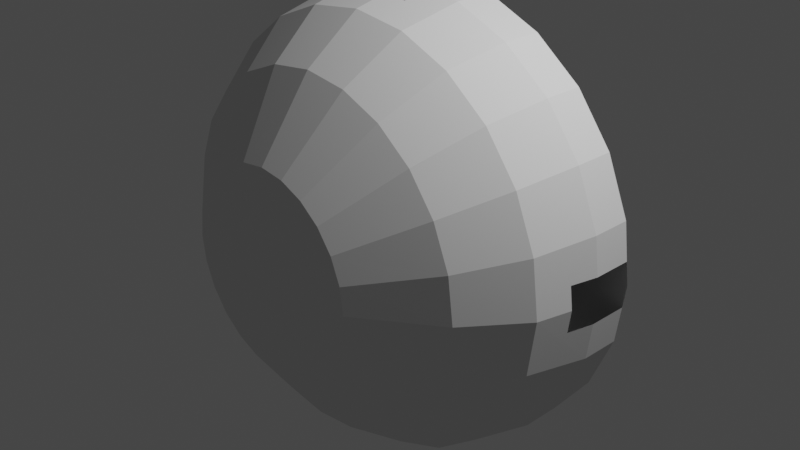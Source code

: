 # Source: sspx-dome-5-1-iva.blend  (saved by Blender 3.1.7; exported with 4.5.12 LTS)
import bpy
from mathutils import Matrix  # noqa: F401  (used for matrix-valued properties, if any)

bpy.ops.wm.read_factory_settings(use_empty=True)
scene = bpy.context.scene
scene.name = 'Scene'

# ---- collections
col_collection = bpy.data.collections.new('Collection'); scene.collection.children.link(col_collection)

# ---- world
world_world = bpy.data.worlds.new('World'); scene.world = world_world
world_world.use_nodes = True; world_world.node_tree.nodes.clear()
_N = world_world.node_tree.nodes; _L = world_world.node_tree.links
n0 = _N.new('ShaderNodeOutputWorld'); n0.name = 'World Output'; n0.location = (300, 300)
n1 = _N.new('ShaderNodeBackground'); n1.name = 'Background'; n1.location = (10, 300)
n1.inputs[0].default_value = (0.05088, 0.05088, 0.05088, 1.0)
_L.new(n1.outputs[0], n0.inputs[0])
n0.is_active_output = True
world_world.color = (0.05088, 0.05088, 0.05088)
world_world.use_sun_shadow = False
world_world.sun_shadow_jitter_overblur = 0.0

# ---- cameras
cam_camera = bpy.data.cameras.new('Camera')
cam_camera.clip_end = 100.0
cam_camera.ortho_scale = 7.314

# ---- lights
light_light = bpy.data.lights.new('Light', 'POINT')
light_light.transmission_factor = 0.0
light_light.energy = 1000.0
light_light.shadow_soft_size = 0.1
light_light.shadow_maximum_resolution = 0.006
light_light.use_absolute_resolution = True

# ---- meshes
me_shellcollider_collider = bpy.data.meshes.new('shellCollider.collider')
me_shellcollider_collider.from_pydata([(0.2376, 0.128, 2.384), (0.2376, 0.5517, 2.384), (0.625, 0.128, 2.333), (0.625, 0.5517, 2.333), (1.207, 0.5517, 2.091), (1.207, 0.128, 2.091), (1.708, 0.5517, 1.708), (1.708, 0.128, 1.708), (2.091, 0.5517, 1.207), (2.091, 0.128, 1.207), (2.333, 0.5517, 0.625), (2.333, 0.128, 0.625), (2.384, 0.128, 0.2376), (2.384, 0.5517, 0.2376), (2.384, 0.5517, -0.2376), (2.333, 0.5517, -0.625), (2.384, 0.128, -0.2376), (2.333, 0.128, -0.625), (2.091, 0.5517, -1.207), (2.091, 0.128, -1.208), (1.708, 0.5517, -1.708), (1.708, 0.128, -1.708), (1.207, 0.5517, -2.091), (1.207, 0.128, -2.091), (0.625, 0.5517, -2.333), (0.625, 0.128, -2.333), (0.2376, 0.128, -2.384), (0.2376, 0.5517, -2.384), (-0.2376, 0.5517, -2.384), (-0.625, 0.5517, -2.333), (-0.2376, 0.128, -2.384), (-0.625, 0.128, -2.333), (-1.207, 0.5517, -2.091), (-1.207, 0.128, -2.091), (-1.708, 0.5517, -1.708), (-1.708, 0.128, -1.708), (-2.091, 0.5517, -1.207), (-2.091, 0.128, -1.207), (-2.333, 0.5517, -0.625), (-2.333, 0.128, -0.625), (-2.384, 0.128, -0.2376), (-2.384, 0.5517, -0.2376), (-2.384, 0.128, 0.2376), (-2.384, 0.5517, 0.2376), (-2.333, 0.128, 0.625), (-2.333, 0.5517, 0.625), (-2.091, 0.5517, 1.207), (-2.091, 0.128, 1.207), (-1.708, 0.5517, 1.708), (-1.708, 0.128, 1.708), (-1.208, 0.5517, 2.091), (-1.208, 0.128, 2.091), (-0.2376, 0.128, 2.384), (-0.2376, -0.1567, 2.319), (-0.625, 0.128, 2.333), (3.33e-09, -0.1567, 2.35), (3.781e-09, -0.523, 2.267), (-0.5867, -0.523, 2.189), (-0.625, 0.5517, 2.333), (-0.2376, 0.5517, 2.384), (2.98e-09, 0.5517, 2.415), (-2.415, 0.5517, 1.407e-07), (-2.081e-07, 0.5517, -2.415), (2.415, 0.5517, 6.3e-09), (-1.295, -1.105, -1.295), (-0.9154, -1.105, -1.586), (-1.603, -0.523, -1.603), (-1.133, -0.523, -1.963), (1.133, -0.523, 1.963), (0.5867, -0.523, 2.189), (2.35, -0.1567, -1.659e-07), (2.319, -0.1567, -0.2376), (2.267, -0.523, -2.043e-07), (2.189, -0.523, -0.5867), (0.2376, -0.1567, -2.319), (-2.021e-07, -0.1567, -2.35), (-1.944e-07, -0.523, -2.267), (0.5867, -0.523, -2.189), (-2.189, -0.523, -0.5867), (-1.963, -0.523, -1.133), (-1.133, -0.523, 1.963), (-1.603, -0.523, 1.603), (2.189, -0.523, 0.5867), (1.963, -0.523, 1.133), (1.133, -0.523, -1.963), (1.603, -0.523, -1.603), (-1.963, -0.523, 1.133), (-2.189, -0.523, 0.5867), (1.603, -0.523, 1.603), (1.963, -0.523, -1.133), (0.2376, -0.1567, 2.319), (-0.2376, -0.1567, -2.319), (-0.5867, -0.523, -2.189), (-2.319, -0.1567, -0.2376), (-2.35, -0.1567, -3.512e-08), (-2.267, -0.523, -7.82e-08), (2.319, -0.1567, 0.2376), (-2.319, -0.1567, 0.2376), (0.9177, -1.66, 0.5298), (0.7493, -1.66, 0.7493), (1.586, -1.105, 0.9154), (1.295, -1.105, 1.295), (1.586, -1.105, -0.9154), (1.768, -1.105, -0.4739), (-0.4739, -1.105, 1.768), (-0.9154, -1.105, 1.586), (0.4739, -1.105, 1.768), (-3.843e-10, -1.105, 1.831), (-1.586, -1.105, -0.9154), (1.295, -1.105, -1.295), (0.9154, -1.105, 1.586), (-1.768, -1.105, -0.4739), (0.9154, -1.105, -1.586), (-1.831, -1.105, -1.606e-07), (0.4739, -1.105, -1.768), (-1.768, -1.105, 0.4739), (-1.604e-07, -1.105, -1.831), (1.768, -1.105, 0.4739), (-1.586, -1.105, 0.9154), (-0.4739, -1.105, -1.768), (1.831, -1.105, -2.624e-07), (-1.295, -1.105, 1.295), (-0.3462, -1.856, -0.3462), (-0.2448, -1.856, -0.424), (-0.7493, -1.66, -0.7493), (-0.5298, -1.66, -0.9177), (-1.024, -1.66, 0.2743), (-1.06, -1.66, -2.54e-07), (-8.392e-08, -1.66, -1.06), (0.2743, -1.66, -1.024), (1.024, -1.66, 0.2743), (-0.9177, -1.66, 0.5298), (-0.2743, -1.66, -1.024), (1.06, -1.66, -3.129e-07), (-0.7493, -1.66, 0.7493), (1.024, -1.66, -0.2743), (-0.5298, -1.66, 0.9177), (0.9177, -1.66, -0.5298), (-0.2743, -1.66, 1.024), (0.2743, -1.66, 1.024), (8.722e-09, -1.66, 1.06), (-0.9177, -1.66, -0.5298), (0.7493, -1.66, -0.7493), (0.5298, -1.66, 0.9177), (-1.024, -1.66, -0.2743), (0.5298, -1.66, -0.9177), (-0.4896, -1.856, -2.836e-07), (-0.473, -1.856, 0.1267), (-0.473, -1.856, -0.1267), (-0.424, -1.856, 0.2448), (-0.3462, -1.856, 0.3462), (-0.2448, -1.856, 0.424), (-0.1267, -1.856, 0.473), (-2.873e-08, -1.856, 0.4896), (0.1267, -1.856, 0.473), (0.2448, -1.856, 0.424), (0.3462, -1.856, 0.3462), (0.424, -1.856, 0.2448), (0.473, -1.856, 0.1267), (0.4896, -1.856, -3.108e-07), (0.473, -1.856, -0.1267), (0.424, -1.856, -0.2448), (0.3462, -1.856, -0.3462), (0.2448, -1.856, -0.424), (0.1267, -1.856, -0.473), (-7.154e-08, -1.856, -0.4896), (-0.1267, -1.856, -0.473), (-0.424, -1.856, -0.2448)], [], [(0, 1, 2), (3, 2, 1), (5, 3, 4), (2, 3, 5), (7, 4, 6), (5, 4, 7), (9, 6, 8), (7, 6, 9), (11, 8, 10), (9, 8, 11), (11, 13, 12), (10, 13, 11), (15, 16, 14), (17, 16, 15), (19, 15, 18), (17, 15, 19), (21, 18, 20), (19, 18, 21), (23, 20, 22), (21, 20, 23), (25, 22, 24), (23, 22, 25), (25, 27, 26), (24, 27, 25), (29, 30, 28), (31, 30, 29), (33, 29, 32), (31, 29, 33), (35, 32, 34), (33, 32, 35), (37, 34, 36), (35, 34, 37), (39, 36, 38), (37, 36, 39), (39, 41, 40), (38, 41, 39), (43, 44, 42), (45, 44, 43), (47, 45, 46), (44, 45, 47), (49, 46, 48), (47, 46, 49), (51, 48, 50), (49, 48, 51), (53, 54, 52), (56, 53, 55), (54, 56, 57), (54, 53, 56), (54, 50, 58), (51, 50, 54), (54, 59, 52), (58, 59, 54), (1, 4, 3), (59, 1, 60), (50, 59, 58), (46, 50, 48), (43, 46, 45), (41, 43, 61), (36, 41, 38), (32, 36, 34), (28, 32, 29), (27, 28, 62), (22, 27, 24), (18, 22, 20), (14, 18, 15), (13, 14, 63), (8, 13, 10), (4, 8, 6), (59, 4, 1), (46, 59, 50), (41, 46, 43), (32, 41, 36), (27, 32, 28), (18, 27, 22), (13, 18, 14), (4, 13, 8), (46, 4, 59), (32, 46, 41), (18, 32, 27), (4, 18, 13), (32, 4, 46), (4, 32, 18), (65, 66, 64), (67, 66, 65), (69, 5, 68), (2, 5, 69), (71, 72, 70), (17, 71, 16), (72, 17, 73), (72, 71, 17), (74, 25, 26), (76, 74, 75), (25, 76, 77), (25, 74, 76), (79, 39, 78), (37, 39, 79), (81, 51, 80), (49, 51, 81), (83, 11, 82), (9, 11, 83), (85, 23, 84), (21, 23, 85), (67, 35, 66), (33, 35, 67), (87, 47, 86), (44, 47, 87), (68, 7, 88), (5, 7, 68), (73, 19, 89), (17, 19, 73), (55, 69, 56), (0, 2, 90), (90, 69, 55), (69, 90, 2), (91, 76, 75), (31, 91, 30), (76, 31, 92), (76, 91, 31), (93, 39, 40), (95, 93, 94), (39, 95, 78), (39, 93, 95), (80, 54, 57), (51, 54, 80), (96, 11, 12), (72, 96, 70), (11, 72, 82), (11, 96, 72), (84, 25, 77), (23, 25, 84), (66, 37, 79), (35, 37, 66), (86, 49, 81), (47, 49, 86), (88, 9, 83), (7, 9, 88), (89, 21, 85), (19, 21, 89), (92, 33, 67), (31, 33, 92), (94, 87, 95), (44, 97, 42), (97, 87, 94), (87, 97, 44), (99, 100, 98), (101, 100, 99), (103, 89, 102), (73, 89, 103), (105, 57, 104), (80, 57, 105), (107, 69, 106), (56, 69, 107), (64, 79, 108), (66, 79, 64), (102, 85, 109), (89, 85, 102), (104, 56, 107), (57, 56, 104), (106, 68, 110), (69, 68, 106), (108, 78, 111), (79, 78, 108), (109, 84, 112), (85, 84, 109), (110, 88, 101), (68, 88, 110), (111, 95, 113), (78, 95, 111), (112, 77, 114), (84, 77, 112), (101, 83, 100), (88, 83, 101), (113, 87, 115), (95, 87, 113), (114, 76, 116), (77, 76, 114), (100, 82, 117), (83, 82, 100), (115, 86, 118), (87, 86, 115), (116, 92, 119), (76, 92, 116), (117, 72, 120), (82, 72, 117), (118, 81, 121), (86, 81, 118), (119, 67, 65), (92, 67, 119), (120, 73, 103), (72, 73, 120), (121, 80, 105), (81, 80, 121), (123, 124, 122), (125, 124, 123), (127, 115, 126), (113, 115, 127), (129, 116, 128), (114, 116, 129), (98, 117, 130), (100, 117, 98), (126, 118, 131), (115, 118, 126), (128, 119, 132), (116, 119, 128), (130, 120, 133), (117, 120, 130), (131, 121, 134), (118, 121, 131), (132, 65, 125), (119, 65, 132), (133, 103, 135), (120, 103, 133), (134, 105, 136), (121, 105, 134), (125, 64, 124), (65, 64, 125), (135, 102, 137), (103, 102, 135), (136, 104, 138), (105, 104, 136), (140, 106, 139), (107, 106, 140), (124, 108, 141), (64, 108, 124), (137, 109, 142), (102, 109, 137), (138, 107, 140), (104, 107, 138), (139, 110, 143), (106, 110, 139), (141, 111, 144), (108, 111, 141), (142, 112, 145), (109, 112, 142), (143, 101, 99), (110, 101, 143), (144, 113, 127), (111, 113, 144), (145, 114, 129), (112, 114, 145), (147, 148, 146), (150, 147, 149), (152, 150, 151), (154, 152, 153), (156, 154, 155), (158, 156, 157), (160, 158, 159), (162, 160, 161), (164, 162, 163), (166, 164, 165), (122, 166, 123), (148, 122, 167), (150, 148, 147), (154, 150, 152), (158, 154, 156), (162, 158, 160), (166, 162, 164), (148, 166, 122), (154, 148, 150), (162, 154, 158), (148, 162, 166), (148, 154, 162), (160, 137, 161), (135, 137, 160), (151, 138, 152), (136, 138, 151), (153, 139, 154), (140, 139, 153), (122, 141, 167), (124, 141, 122), (161, 142, 162), (137, 142, 161), (152, 140, 153), (138, 140, 152), (154, 143, 155), (139, 143, 154), (167, 144, 148), (141, 144, 167), (162, 145, 163), (142, 145, 162), (155, 99, 156), (143, 99, 155), (148, 127, 146), (144, 127, 148), (163, 129, 164), (145, 129, 163), (156, 98, 157), (99, 98, 156), (146, 126, 147), (127, 126, 146), (164, 128, 165), (129, 128, 164), (157, 130, 158), (98, 130, 157), (147, 131, 149), (126, 131, 147), (165, 132, 166), (128, 132, 165), (158, 133, 159), (130, 133, 158), (149, 134, 150), (131, 134, 149), (166, 125, 123), (132, 125, 166), (159, 135, 160), (133, 135, 159), (150, 136, 151), (134, 136, 150)])
me_shellcollider_collider.use_remesh_fix_poles = True
me_shellcollider_collider.use_remesh_preserve_attributes = False
me_shellcollider_collider.update()

# ---- objects
ob_light = bpy.data.objects.new('Light', light_light)
ob_camera = bpy.data.objects.new('Camera', cam_camera)
ob_freeiva = bpy.data.objects.new('FreeIva', None)
ob_shellcollider = bpy.data.objects.new('shellCollider', me_shellcollider_collider)

# ---- transforms, parenting, visibility, modifiers, constraints
ob_light.location = (4.076, 1.005, 5.904)
ob_light.rotation_euler = (0.6503, 0.05522, 1.866)
ob_light.lock_rotations_4d = False
ob_light.empty_display_type = 'ARROWS'
ob_light.color = (0.0, 0.0, 0.0, 0.0)
ob_light.lineart.crease_threshold = 0.0
ob_camera.location = (7.359, -6.926, 4.958)
ob_camera.rotation_euler = (1.109, 0.0, 0.8149)
ob_camera.lock_rotations_4d = False
ob_camera.empty_display_type = 'ARROWS'
ob_camera.color = (0.0, 0.0, 0.0, 0.0)
ob_camera.display_type = 'WIRE'
ob_camera.lineart.crease_threshold = 0.0
ob_freeiva.location = (0.0, 0.0, 0.0)
ob_freeiva.rotation_mode = 'QUATERNION'
ob_freeiva.rotation_quaternion = (1.0, 0.0, 0.0, 0.0)
ob_shellcollider.parent = ob_freeiva
ob_shellcollider.location = (0.0, 0.0, 0.0)
ob_shellcollider.rotation_mode = 'QUATERNION'
ob_shellcollider.rotation_quaternion = (1.0, 0.0, 0.0, 0.0)

# ---- collection membership
col_collection.objects.link(ob_light)
col_collection.objects.link(ob_camera)
col_collection.objects.link(ob_freeiva)
col_collection.objects.link(ob_shellcollider)

# ---- scene / render settings (as saved in the file)
scene.camera = ob_camera
scene.frame_start = 1; scene.frame_end = 250; scene.frame_set(1)
scene.render.engine = 'BLENDER_EEVEE_NEXT'
scene.cycles.sampling_pattern = 'TABULATED_SOBOL'
scene.cycles.use_light_tree = False
scene.view_settings.view_transform = 'Filmic'
bpy.context.view_layer.update()
